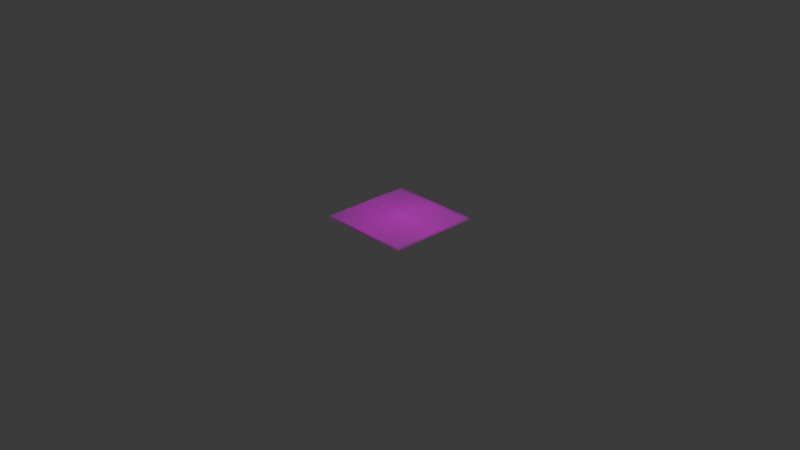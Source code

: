 # Source: floor.blend  (saved by Blender 5.2.45; exported with 4.5.12 LTS)
import bpy
from mathutils import Matrix  # noqa: F401  (used for matrix-valued properties, if any)

bpy.ops.wm.read_factory_settings(use_empty=True)
scene = bpy.context.scene
scene.name = 'Scene'

# ---- collections
col_collection = bpy.data.collections.new('Collection'); scene.collection.children.link(col_collection)

# ---- images (referenced by path relative to the original .blend; pixels are not part of the script)
import os
ASSET_DIR = os.environ.get("B2B_ASSET_DIR", "")  # directory of the original .blend (textures are referenced by path, not embedded)
HERE = os.path.dirname(os.path.abspath(__file__))  # packed textures are extracted next to this script under _unpacked/

def load_image(name, relpath, width, height, colorspace="sRGB"):
    """Load a texture the original file referenced (path relative to the .blend, or extracted next to this script)."""
    p = next((c for c in (os.path.join(HERE, relpath), os.path.join(ASSET_DIR, relpath)) if relpath and os.path.exists(c)), "")
    if p:
        img = bpy.data.images.load(p, check_existing=True)
        img.name = name
    else:  # same state as the original file: an image datablock whose file is absent (Cycles renders it pink)
        img = bpy.data.images.new(name, width, height)
        img.source = "FILE"
        img.filepath = "//" + (relpath or name)
    img.colorspace_settings.name = colorspace
    return img
img_floor_png = load_image('floor.png', 'floor.png', 1024, 1024, 'sRGB')

# ---- materials (node trees are filled in below, after node groups)
mat_floor = bpy.data.materials.new('floor')

# ---- material node trees
mat_floor.use_nodes = True; mat_floor.node_tree.nodes.clear()
_N = mat_floor.node_tree.nodes; _L = mat_floor.node_tree.links
n0 = _N.new('ShaderNodeOutputMaterial'); n0.name = 'Material Output'; n0.location = (0, 0)
n1 = _N.new('ShaderNodeTexImage'); n1.name = 'Image Texture'; n1.location = (-400, 0)
n1.image = img_floor_png
n1.extension = 'CLIP'
n2 = _N.new('ShaderNodeBsdfPrincipled'); n2.name = 'Principled BSDF'; n2.location = (-200, 0)
n2.inputs[10].default_value = 0.005
_L.new(n1.outputs[0], n2.inputs[0])
_L.new(n1.outputs[1], n2.inputs[4])
_L.new(n2.outputs[0], n0.inputs[0])
n0.is_active_output = True

# ---- world
world_world = bpy.data.worlds.new('World'); scene.world = world_world
world_world.use_nodes = True; world_world.node_tree.nodes.clear()
_N = world_world.node_tree.nodes; _L = world_world.node_tree.links
n0 = _N.new('ShaderNodeOutputWorld'); n0.name = 'World Output'; n0.location = (200, 100)
n1 = _N.new('ShaderNodeBackground'); n1.name = 'Background'; n1.location = (-200, 100)
n1.inputs[0].default_value = (0.05088, 0.05088, 0.05088, 1.0)
_L.new(n1.outputs[0], n0.inputs[0])
n0.is_active_output = True
world_world.color = (0.05088, 0.05088, 0.05088)
world_world.sun_shadow_jitter_overblur = 0.0

# ---- cameras
cam_camera = bpy.data.cameras.new('Camera')
cam_camera.clip_end = 100.0
cam_camera.ortho_scale = 7.314

# ---- lights
light_light = bpy.data.lights.new('Light', 'POINT')
light_light.energy = 1000.0
light_light.shadow_soft_size = 0.1

# ---- meshes
me_floor_001 = bpy.data.meshes.new('floor.001')
me_floor_001.from_pydata([(-0.5, -0.5, 0.0), (0.5, -0.5, 0.0), (-0.5, 0.5, 0.0), (0.5, 0.5, 0.0), (0.5, 0.5, 0.02189), (0.5, -0.5, 0.02189), (-0.5, -0.5, 0.02189), (-0.5, 0.5, 0.02189), (-0.5, 0.1329, 0.02189), (-0.5, -0.2497, 0.02189), (0.2507, 0.5, 0.02189), (-0.003936, 0.5, 0.02189), (-0.2393, 0.5, 0.02189), (-0.2392, -0.5, 0.02189), (-0.003929, -0.5, 0.02189), (0.2507, -0.5, 0.02189), (0.5, -0.3782, 0.02189), (0.5, 0.002246, 0.02189), (0.5, 0.3649, 0.02189), (-0.2392, -0.2497, 0.02189), (-0.2392, 0.1329, 0.02189), (-0.2392, -0.3819, 0.02189), (-0.003927, -0.3819, 0.02189), (-0.003933, 0.1329, 0.02189), (-0.00393, -0.1292, 0.02189), (0.2507, -0.1292, 0.02189), (0.2507, -0.3782, 0.02189), (0.2507, 0.3649, 0.02189), (0.2507, 0.002243, 0.02189), (0.2507, -0.5, 0.02589), (0.5, -0.5, 0.02589), (0.5, -0.3782, 0.02589), (0.2507, -0.3782, 0.02589), (0.2507, 0.5, 0.02489), (-0.003936, 0.5, 0.02489), (-0.003933, 0.1329, 0.02489), (-0.00393, -0.1292, 0.02489), (0.2507, -0.1292, 0.02489), (0.2507, 0.3649, 0.02489), (0.2507, 0.002243, 0.02489), (-0.5, -0.2497, 0.02439), (-0.5, -0.5, 0.02439), (-0.2392, -0.5, 0.02439), (-0.2392, -0.2497, 0.02439), (-0.2392, -0.3819, 0.02439), (-0.2393, 0.5, 0.02489), (-0.5, 0.5, 0.02489), (-0.5, 0.1329, 0.02489), (-0.2392, 0.1329, 0.02489)], [], [(0, 2, 3, 1), (2, 0, 6, 9, 8, 7), (1, 3, 4, 18, 17, 16, 5), (0, 1, 5, 15, 14, 13, 6), (3, 2, 7, 12, 11, 10, 4), (6, 13, 42, 41), (9, 19, 20, 8), (7, 8, 47, 46), (12, 20, 23, 11), (23, 24, 36, 35), (10, 27, 18, 4), (18, 27, 28, 17), (17, 28, 25, 26, 16), (16, 26, 32, 31), (15, 26, 25, 24, 22, 14), (14, 22, 21, 13), (22, 24, 23, 20, 19, 21), (31, 32, 29, 30), (5, 16, 31, 30), (26, 15, 29, 32), (15, 5, 30, 29), (34, 35, 36, 37, 39, 38, 33), (11, 23, 35, 34), (24, 25, 37, 36), (28, 27, 38, 39), (25, 28, 39, 37), (27, 10, 33, 38), (10, 11, 34, 33), (41, 42, 44, 43, 40), (9, 6, 41, 40), (21, 19, 43, 44), (13, 21, 44, 42), (19, 9, 40, 43), (47, 48, 45, 46), (12, 7, 46, 45), (20, 12, 45, 48), (8, 20, 48, 47)])
_uv = me_floor_001.uv_layers.new(name='UVMap')
_uv.uv.foreach_set('vector', [0.0, 0.0, 0.0, 1.0, 1.0, 1.0, 1.0, 0.0, 0.0, 1.0, 0.0, 0.0, 0.0, 0.0, 0.0, 0.2503, 0.0, 0.6329, 0.0, 1.0, 1.0, 0.0, 1.0, 1.0, 1.0, 1.0, 1.0, 0.8649, 1.0, 0.5022, 1.0, 0.1218, 1.0, 0.0, 0.0, 0.0, 1.0, 0.0, 1.0, 0.0, 0.7507, 0.0, 0.4961, 0.0, 0.2608, 0.0, 0.0, 0.0, 1.0, 1.0, 0.0, 1.0, 0.0, 1.0, 0.2607, 1.0, 0.4961, 1.0, 0.7507, 1.0, 1.0, 1.0, 0.0, 0.0, 0.2608, 0.0, 0.2608, 0.0, 0.0, 0.0, 0.0, 0.2503, 0.2608, 0.2503, 0.2608, 0.6329, 0.0, 0.6329, 0.0, 1.0, 0.0, 0.6329, 0.0, 0.6329, 0.0, 1.0, 0.2607, 1.0, 0.2608, 0.6329, 0.4961, 0.6329, 0.4961, 1.0, 0.4961, 0.6329, 0.4961, 0.3708, 0.4961, 0.3708, 0.4961, 0.6329, 0.7507, 1.0, 0.7507, 0.8649, 1.0, 0.8649, 1.0, 1.0, 1.0, 0.8649, 0.7507, 0.8649, 0.7507, 0.5022, 1.0, 0.5022, 1.0, 0.5022, 0.7507, 0.5022, 0.7507, 0.3708, 0.7507, 0.1218, 1.0, 0.1218, 1.0, 0.1218, 0.7507, 0.1218, 0.7507, 0.1218, 1.0, 0.1218, 0.7507, 0.0, 0.7507, 0.1218, 0.7507, 0.3708, 0.4961, 0.3708, 0.4961, 0.1181, 0.4961, 0.0, 0.4961, 0.0, 0.4961, 0.1181, 0.2608, 0.1181, 0.2608, 0.0, 0.4961, 0.1181, 0.4961, 0.3708, 0.4961, 0.6329, 0.2608, 0.6329, 0.2608, 0.2503, 0.2608, 0.1181, 1.0, 0.1218, 0.7507, 0.1218, 0.7507, 0.0, 1.0, 0.0, 1.0, 0.0, 1.0, 0.1218, 1.0, 0.1218, 1.0, 0.0, 0.7507, 0.1218, 0.7507, 0.0, 0.7507, 0.0, 0.7507, 0.1218, 0.7507, 0.0, 1.0, 0.0, 1.0, 0.0, 0.7507, 0.0, 0.4961, 1.0, 0.4961, 0.6329, 0.4961, 0.3708, 0.7507, 0.3708, 0.7507, 0.5022, 0.7507, 0.8649, 0.7507, 1.0, 0.4961, 1.0, 0.4961, 0.6329, 0.4961, 0.6329, 0.4961, 1.0, 0.4961, 0.3708, 0.7507, 0.3708, 0.7507, 0.3708, 0.4961, 0.3708, 0.7507, 0.5022, 0.7507, 0.8649, 0.7507, 0.8649, 0.7507, 0.5022, 0.7507, 0.3708, 0.7507, 0.5022, 0.7507, 0.5022, 0.7507, 0.3708, 0.7507, 0.8649, 0.7507, 1.0, 0.7507, 1.0, 0.7507, 0.8649, 0.7507, 1.0, 0.4961, 1.0, 0.4961, 1.0, 0.7507, 1.0, 0.0, 0.0, 0.2608, 0.0, 0.2608, 0.1181, 0.2608, 0.2503, 0.0, 0.2503, 0.0, 0.2503, 0.0, 0.0, 0.0, 0.0, 0.0, 0.2503, 0.2608, 0.1181, 0.2608, 0.2503, 0.2608, 0.2503, 0.2608, 0.1181, 0.2608, 0.0, 0.2608, 0.1181, 0.2608, 0.1181, 0.2608, 0.0, 0.2608, 0.2503, 0.0, 0.2503, 0.0, 0.2503, 0.2608, 0.2503, 0.0, 0.6329, 0.2608, 0.6329, 0.2607, 1.0, 0.0, 1.0, 0.2607, 1.0, 0.0, 1.0, 0.0, 1.0, 0.2607, 1.0, 0.2608, 0.6329, 0.2607, 1.0, 0.2607, 1.0, 0.2608, 0.6329, 0.0, 0.6329, 0.2608, 0.6329, 0.2608, 0.6329, 0.0, 0.6329])
me_floor_001.materials.append(mat_floor)
me_floor_001.update()

# ---- objects
ob_light = bpy.data.objects.new('Light', light_light)
ob_camera = bpy.data.objects.new('Camera', cam_camera)
ob_floor = bpy.data.objects.new('floor', me_floor_001)

# ---- transforms, parenting, visibility, modifiers, constraints
ob_light.location = (4.076, 1.005, 5.904)
ob_light.rotation_euler = (0.6503, 0.05522, 1.866)
ob_light.lock_rotations_4d = False
ob_light.empty_display_type = 'ARROWS'
ob_light.color = (0.0, 0.0, 0.0, 0.0)
ob_light.lineart.crease_threshold = 0.0
ob_camera.location = (7.359, -6.926, 4.958)
ob_camera.rotation_euler = (1.109, 0.0, 0.8149)
ob_camera.lock_rotations_4d = False
ob_camera.empty_display_type = 'ARROWS'
ob_camera.color = (0.0, 0.0, 0.0, 0.0)
ob_camera.display_type = 'WIRE'
ob_camera.lineart.crease_threshold = 0.0
ob_floor.location = (0.0, 0.0, 0.0)
ob_floor.rotation_euler = (0.0, 4.371e-08, 1.571)

# ---- collection membership
col_collection.objects.link(ob_light)
col_collection.objects.link(ob_camera)
col_collection.objects.link(ob_floor)

# ---- scene / render settings (as saved in the file)
scene.camera = ob_camera
scene.frame_start = 1; scene.frame_end = 250; scene.frame_set(1)
scene.render.engine = 'BLENDER_EEVEE_NEXT'
scene.render.bake_bias = 0.0
scene.render.bake_samples = 0
scene.render.compositor_device = 'GPU'
scene.eevee.use_volume_custom_range = False
scene.eevee.fast_gi_thickness_near = 0.1
scene.eevee.fast_gi_thickness_far = 0.0
scene.eevee.ray_tracing_options.screen_trace_thickness = 0.1
bpy.context.view_layer.update()
